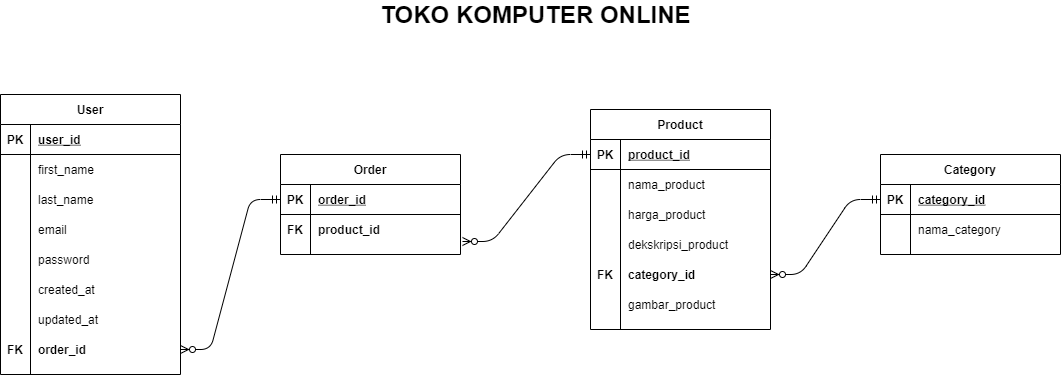

The diagram above was exported from draw.io. Its source (the exported page's mxGraphModel, read from the mxfile embedded in the PNG):
<mxGraphModel dx="1422" dy="794" grid="1" gridSize="10" guides="1" tooltips="1" connect="1" arrows="1" fold="1" page="1" pageScale="1" pageWidth="850" pageHeight="1100" math="0" shadow="0">
  <root>
    <mxCell id="0" />
    <mxCell id="1" parent="0" />
    <mxCell id="5X38dSEVvPaZulTg0FB_-1" value="User" style="shape=table;startSize=30;container=1;collapsible=1;childLayout=tableLayout;fixedRows=1;rowLines=0;fontStyle=1;align=center;resizeLast=1;" vertex="1" parent="1">
      <mxGeometry x="190" y="390" width="180" height="280" as="geometry" />
    </mxCell>
    <mxCell id="5X38dSEVvPaZulTg0FB_-2" value="" style="shape=partialRectangle;collapsible=0;dropTarget=0;pointerEvents=0;fillColor=none;top=0;left=0;bottom=1;right=0;points=[[0,0.5],[1,0.5]];portConstraint=eastwest;" vertex="1" parent="5X38dSEVvPaZulTg0FB_-1">
      <mxGeometry y="30" width="180" height="30" as="geometry" />
    </mxCell>
    <mxCell id="5X38dSEVvPaZulTg0FB_-3" value="PK" style="shape=partialRectangle;connectable=0;fillColor=none;top=0;left=0;bottom=0;right=0;fontStyle=1;overflow=hidden;" vertex="1" parent="5X38dSEVvPaZulTg0FB_-2">
      <mxGeometry width="30" height="30" as="geometry" />
    </mxCell>
    <mxCell id="5X38dSEVvPaZulTg0FB_-4" value="user_id" style="shape=partialRectangle;connectable=0;fillColor=none;top=0;left=0;bottom=0;right=0;align=left;spacingLeft=6;fontStyle=5;overflow=hidden;" vertex="1" parent="5X38dSEVvPaZulTg0FB_-2">
      <mxGeometry x="30" width="150" height="30" as="geometry" />
    </mxCell>
    <mxCell id="5X38dSEVvPaZulTg0FB_-5" value="" style="shape=partialRectangle;collapsible=0;dropTarget=0;pointerEvents=0;fillColor=none;top=0;left=0;bottom=0;right=0;points=[[0,0.5],[1,0.5]];portConstraint=eastwest;" vertex="1" parent="5X38dSEVvPaZulTg0FB_-1">
      <mxGeometry y="60" width="180" height="30" as="geometry" />
    </mxCell>
    <mxCell id="5X38dSEVvPaZulTg0FB_-6" value="" style="shape=partialRectangle;connectable=0;fillColor=none;top=0;left=0;bottom=0;right=0;editable=1;overflow=hidden;" vertex="1" parent="5X38dSEVvPaZulTg0FB_-5">
      <mxGeometry width="30" height="30" as="geometry" />
    </mxCell>
    <mxCell id="5X38dSEVvPaZulTg0FB_-7" value="first_name" style="shape=partialRectangle;connectable=0;fillColor=none;top=0;left=0;bottom=0;right=0;align=left;spacingLeft=6;overflow=hidden;" vertex="1" parent="5X38dSEVvPaZulTg0FB_-5">
      <mxGeometry x="30" width="150" height="30" as="geometry" />
    </mxCell>
    <mxCell id="5X38dSEVvPaZulTg0FB_-8" value="" style="shape=partialRectangle;collapsible=0;dropTarget=0;pointerEvents=0;fillColor=none;top=0;left=0;bottom=0;right=0;points=[[0,0.5],[1,0.5]];portConstraint=eastwest;" vertex="1" parent="5X38dSEVvPaZulTg0FB_-1">
      <mxGeometry y="90" width="180" height="30" as="geometry" />
    </mxCell>
    <mxCell id="5X38dSEVvPaZulTg0FB_-9" value="" style="shape=partialRectangle;connectable=0;fillColor=none;top=0;left=0;bottom=0;right=0;editable=1;overflow=hidden;" vertex="1" parent="5X38dSEVvPaZulTg0FB_-8">
      <mxGeometry width="30" height="30" as="geometry" />
    </mxCell>
    <mxCell id="5X38dSEVvPaZulTg0FB_-10" value="last_name" style="shape=partialRectangle;connectable=0;fillColor=none;top=0;left=0;bottom=0;right=0;align=left;spacingLeft=6;overflow=hidden;" vertex="1" parent="5X38dSEVvPaZulTg0FB_-8">
      <mxGeometry x="30" width="150" height="30" as="geometry" />
    </mxCell>
    <mxCell id="5X38dSEVvPaZulTg0FB_-11" value="" style="shape=partialRectangle;collapsible=0;dropTarget=0;pointerEvents=0;fillColor=none;top=0;left=0;bottom=0;right=0;points=[[0,0.5],[1,0.5]];portConstraint=eastwest;" vertex="1" parent="5X38dSEVvPaZulTg0FB_-1">
      <mxGeometry y="120" width="180" height="30" as="geometry" />
    </mxCell>
    <mxCell id="5X38dSEVvPaZulTg0FB_-12" value="" style="shape=partialRectangle;connectable=0;fillColor=none;top=0;left=0;bottom=0;right=0;editable=1;overflow=hidden;" vertex="1" parent="5X38dSEVvPaZulTg0FB_-11">
      <mxGeometry width="30" height="30" as="geometry" />
    </mxCell>
    <mxCell id="5X38dSEVvPaZulTg0FB_-13" value="email" style="shape=partialRectangle;connectable=0;fillColor=none;top=0;left=0;bottom=0;right=0;align=left;spacingLeft=6;overflow=hidden;" vertex="1" parent="5X38dSEVvPaZulTg0FB_-11">
      <mxGeometry x="30" width="150" height="30" as="geometry" />
    </mxCell>
    <mxCell id="5X38dSEVvPaZulTg0FB_-14" value="" style="shape=partialRectangle;collapsible=0;dropTarget=0;pointerEvents=0;fillColor=none;top=0;left=0;bottom=0;right=0;points=[[0,0.5],[1,0.5]];portConstraint=eastwest;" vertex="1" parent="5X38dSEVvPaZulTg0FB_-1">
      <mxGeometry y="150" width="180" height="30" as="geometry" />
    </mxCell>
    <mxCell id="5X38dSEVvPaZulTg0FB_-15" value="" style="shape=partialRectangle;connectable=0;fillColor=none;top=0;left=0;bottom=0;right=0;editable=1;overflow=hidden;" vertex="1" parent="5X38dSEVvPaZulTg0FB_-14">
      <mxGeometry width="30" height="30" as="geometry" />
    </mxCell>
    <mxCell id="5X38dSEVvPaZulTg0FB_-16" value="password" style="shape=partialRectangle;connectable=0;fillColor=none;top=0;left=0;bottom=0;right=0;align=left;spacingLeft=6;overflow=hidden;" vertex="1" parent="5X38dSEVvPaZulTg0FB_-14">
      <mxGeometry x="30" width="150" height="30" as="geometry" />
    </mxCell>
    <mxCell id="5X38dSEVvPaZulTg0FB_-17" value="" style="shape=partialRectangle;collapsible=0;dropTarget=0;pointerEvents=0;fillColor=none;top=0;left=0;bottom=0;right=0;points=[[0,0.5],[1,0.5]];portConstraint=eastwest;" vertex="1" parent="5X38dSEVvPaZulTg0FB_-1">
      <mxGeometry y="180" width="180" height="30" as="geometry" />
    </mxCell>
    <mxCell id="5X38dSEVvPaZulTg0FB_-18" value="" style="shape=partialRectangle;connectable=0;fillColor=none;top=0;left=0;bottom=0;right=0;editable=1;overflow=hidden;" vertex="1" parent="5X38dSEVvPaZulTg0FB_-17">
      <mxGeometry width="30" height="30" as="geometry" />
    </mxCell>
    <mxCell id="5X38dSEVvPaZulTg0FB_-19" value="created_at" style="shape=partialRectangle;connectable=0;fillColor=none;top=0;left=0;bottom=0;right=0;align=left;spacingLeft=6;overflow=hidden;" vertex="1" parent="5X38dSEVvPaZulTg0FB_-17">
      <mxGeometry x="30" width="150" height="30" as="geometry" />
    </mxCell>
    <mxCell id="5X38dSEVvPaZulTg0FB_-70" value="" style="shape=partialRectangle;collapsible=0;dropTarget=0;pointerEvents=0;fillColor=none;top=0;left=0;bottom=0;right=0;points=[[0,0.5],[1,0.5]];portConstraint=eastwest;" vertex="1" parent="5X38dSEVvPaZulTg0FB_-1">
      <mxGeometry y="210" width="180" height="30" as="geometry" />
    </mxCell>
    <mxCell id="5X38dSEVvPaZulTg0FB_-71" value="" style="shape=partialRectangle;connectable=0;fillColor=none;top=0;left=0;bottom=0;right=0;editable=1;overflow=hidden;" vertex="1" parent="5X38dSEVvPaZulTg0FB_-70">
      <mxGeometry width="30" height="30" as="geometry" />
    </mxCell>
    <mxCell id="5X38dSEVvPaZulTg0FB_-72" value="updated_at" style="shape=partialRectangle;connectable=0;fillColor=none;top=0;left=0;bottom=0;right=0;align=left;spacingLeft=6;overflow=hidden;" vertex="1" parent="5X38dSEVvPaZulTg0FB_-70">
      <mxGeometry x="30" width="150" height="30" as="geometry" />
    </mxCell>
    <mxCell id="5X38dSEVvPaZulTg0FB_-20" value="" style="shape=partialRectangle;collapsible=0;dropTarget=0;pointerEvents=0;fillColor=none;top=0;left=0;bottom=0;right=0;points=[[0,0.5],[1,0.5]];portConstraint=eastwest;" vertex="1" parent="5X38dSEVvPaZulTg0FB_-1">
      <mxGeometry y="240" width="180" height="30" as="geometry" />
    </mxCell>
    <mxCell id="5X38dSEVvPaZulTg0FB_-21" value="FK" style="shape=partialRectangle;connectable=0;fillColor=none;top=0;left=0;bottom=0;right=0;editable=1;overflow=hidden;fontStyle=1" vertex="1" parent="5X38dSEVvPaZulTg0FB_-20">
      <mxGeometry width="30" height="30" as="geometry" />
    </mxCell>
    <mxCell id="5X38dSEVvPaZulTg0FB_-22" value="order_id" style="shape=partialRectangle;connectable=0;fillColor=none;top=0;left=0;bottom=0;right=0;align=left;spacingLeft=6;overflow=hidden;fontStyle=1" vertex="1" parent="5X38dSEVvPaZulTg0FB_-20">
      <mxGeometry x="30" width="150" height="30" as="geometry" />
    </mxCell>
    <mxCell id="5X38dSEVvPaZulTg0FB_-23" value="Product" style="shape=table;startSize=30;container=1;collapsible=1;childLayout=tableLayout;fixedRows=1;rowLines=0;fontStyle=1;align=center;resizeLast=1;" vertex="1" parent="1">
      <mxGeometry x="780" y="405" width="180" height="220" as="geometry" />
    </mxCell>
    <mxCell id="5X38dSEVvPaZulTg0FB_-24" value="" style="shape=partialRectangle;collapsible=0;dropTarget=0;pointerEvents=0;fillColor=none;top=0;left=0;bottom=1;right=0;points=[[0,0.5],[1,0.5]];portConstraint=eastwest;" vertex="1" parent="5X38dSEVvPaZulTg0FB_-23">
      <mxGeometry y="30" width="180" height="30" as="geometry" />
    </mxCell>
    <mxCell id="5X38dSEVvPaZulTg0FB_-25" value="PK" style="shape=partialRectangle;connectable=0;fillColor=none;top=0;left=0;bottom=0;right=0;fontStyle=1;overflow=hidden;" vertex="1" parent="5X38dSEVvPaZulTg0FB_-24">
      <mxGeometry width="30" height="30" as="geometry" />
    </mxCell>
    <mxCell id="5X38dSEVvPaZulTg0FB_-26" value="product_id" style="shape=partialRectangle;connectable=0;fillColor=none;top=0;left=0;bottom=0;right=0;align=left;spacingLeft=6;fontStyle=5;overflow=hidden;" vertex="1" parent="5X38dSEVvPaZulTg0FB_-24">
      <mxGeometry x="30" width="150" height="30" as="geometry" />
    </mxCell>
    <mxCell id="5X38dSEVvPaZulTg0FB_-27" value="" style="shape=partialRectangle;collapsible=0;dropTarget=0;pointerEvents=0;fillColor=none;top=0;left=0;bottom=0;right=0;points=[[0,0.5],[1,0.5]];portConstraint=eastwest;" vertex="1" parent="5X38dSEVvPaZulTg0FB_-23">
      <mxGeometry y="60" width="180" height="30" as="geometry" />
    </mxCell>
    <mxCell id="5X38dSEVvPaZulTg0FB_-28" value="" style="shape=partialRectangle;connectable=0;fillColor=none;top=0;left=0;bottom=0;right=0;editable=1;overflow=hidden;" vertex="1" parent="5X38dSEVvPaZulTg0FB_-27">
      <mxGeometry width="30" height="30" as="geometry" />
    </mxCell>
    <mxCell id="5X38dSEVvPaZulTg0FB_-29" value="nama_product" style="shape=partialRectangle;connectable=0;fillColor=none;top=0;left=0;bottom=0;right=0;align=left;spacingLeft=6;overflow=hidden;" vertex="1" parent="5X38dSEVvPaZulTg0FB_-27">
      <mxGeometry x="30" width="150" height="30" as="geometry" />
    </mxCell>
    <mxCell id="5X38dSEVvPaZulTg0FB_-30" value="" style="shape=partialRectangle;collapsible=0;dropTarget=0;pointerEvents=0;fillColor=none;top=0;left=0;bottom=0;right=0;points=[[0,0.5],[1,0.5]];portConstraint=eastwest;" vertex="1" parent="5X38dSEVvPaZulTg0FB_-23">
      <mxGeometry y="90" width="180" height="30" as="geometry" />
    </mxCell>
    <mxCell id="5X38dSEVvPaZulTg0FB_-31" value="" style="shape=partialRectangle;connectable=0;fillColor=none;top=0;left=0;bottom=0;right=0;editable=1;overflow=hidden;" vertex="1" parent="5X38dSEVvPaZulTg0FB_-30">
      <mxGeometry width="30" height="30" as="geometry" />
    </mxCell>
    <mxCell id="5X38dSEVvPaZulTg0FB_-32" value="harga_product" style="shape=partialRectangle;connectable=0;fillColor=none;top=0;left=0;bottom=0;right=0;align=left;spacingLeft=6;overflow=hidden;" vertex="1" parent="5X38dSEVvPaZulTg0FB_-30">
      <mxGeometry x="30" width="150" height="30" as="geometry" />
    </mxCell>
    <mxCell id="5X38dSEVvPaZulTg0FB_-33" value="" style="shape=partialRectangle;collapsible=0;dropTarget=0;pointerEvents=0;fillColor=none;top=0;left=0;bottom=0;right=0;points=[[0,0.5],[1,0.5]];portConstraint=eastwest;" vertex="1" parent="5X38dSEVvPaZulTg0FB_-23">
      <mxGeometry y="120" width="180" height="30" as="geometry" />
    </mxCell>
    <mxCell id="5X38dSEVvPaZulTg0FB_-34" value="" style="shape=partialRectangle;connectable=0;fillColor=none;top=0;left=0;bottom=0;right=0;editable=1;overflow=hidden;" vertex="1" parent="5X38dSEVvPaZulTg0FB_-33">
      <mxGeometry width="30" height="30" as="geometry" />
    </mxCell>
    <mxCell id="5X38dSEVvPaZulTg0FB_-35" value="dekskripsi_product" style="shape=partialRectangle;connectable=0;fillColor=none;top=0;left=0;bottom=0;right=0;align=left;spacingLeft=6;overflow=hidden;" vertex="1" parent="5X38dSEVvPaZulTg0FB_-33">
      <mxGeometry x="30" width="150" height="30" as="geometry" />
    </mxCell>
    <mxCell id="5X38dSEVvPaZulTg0FB_-36" value="" style="shape=partialRectangle;collapsible=0;dropTarget=0;pointerEvents=0;fillColor=none;top=0;left=0;bottom=0;right=0;points=[[0,0.5],[1,0.5]];portConstraint=eastwest;" vertex="1" parent="5X38dSEVvPaZulTg0FB_-23">
      <mxGeometry y="150" width="180" height="30" as="geometry" />
    </mxCell>
    <mxCell id="5X38dSEVvPaZulTg0FB_-37" value="FK" style="shape=partialRectangle;connectable=0;fillColor=none;top=0;left=0;bottom=0;right=0;editable=1;overflow=hidden;fontStyle=1" vertex="1" parent="5X38dSEVvPaZulTg0FB_-36">
      <mxGeometry width="30" height="30" as="geometry" />
    </mxCell>
    <mxCell id="5X38dSEVvPaZulTg0FB_-38" value="category_id" style="shape=partialRectangle;connectable=0;fillColor=none;top=0;left=0;bottom=0;right=0;align=left;spacingLeft=6;overflow=hidden;fontStyle=1" vertex="1" parent="5X38dSEVvPaZulTg0FB_-36">
      <mxGeometry x="30" width="150" height="30" as="geometry" />
    </mxCell>
    <mxCell id="5X38dSEVvPaZulTg0FB_-39" value="" style="shape=partialRectangle;collapsible=0;dropTarget=0;pointerEvents=0;fillColor=none;top=0;left=0;bottom=0;right=0;points=[[0,0.5],[1,0.5]];portConstraint=eastwest;" vertex="1" parent="5X38dSEVvPaZulTg0FB_-23">
      <mxGeometry y="180" width="180" height="30" as="geometry" />
    </mxCell>
    <mxCell id="5X38dSEVvPaZulTg0FB_-40" value="" style="shape=partialRectangle;connectable=0;fillColor=none;top=0;left=0;bottom=0;right=0;editable=1;overflow=hidden;" vertex="1" parent="5X38dSEVvPaZulTg0FB_-39">
      <mxGeometry width="30" height="30" as="geometry" />
    </mxCell>
    <mxCell id="5X38dSEVvPaZulTg0FB_-41" value="gambar_product" style="shape=partialRectangle;connectable=0;fillColor=none;top=0;left=0;bottom=0;right=0;align=left;spacingLeft=6;overflow=hidden;" vertex="1" parent="5X38dSEVvPaZulTg0FB_-39">
      <mxGeometry x="30" width="150" height="30" as="geometry" />
    </mxCell>
    <mxCell id="5X38dSEVvPaZulTg0FB_-42" value="Category" style="shape=table;startSize=30;container=1;collapsible=1;childLayout=tableLayout;fixedRows=1;rowLines=0;fontStyle=1;align=center;resizeLast=1;" vertex="1" parent="1">
      <mxGeometry x="1070" y="450" width="180" height="100" as="geometry" />
    </mxCell>
    <mxCell id="5X38dSEVvPaZulTg0FB_-43" value="" style="shape=partialRectangle;collapsible=0;dropTarget=0;pointerEvents=0;fillColor=none;top=0;left=0;bottom=1;right=0;points=[[0,0.5],[1,0.5]];portConstraint=eastwest;" vertex="1" parent="5X38dSEVvPaZulTg0FB_-42">
      <mxGeometry y="30" width="180" height="30" as="geometry" />
    </mxCell>
    <mxCell id="5X38dSEVvPaZulTg0FB_-44" value="PK" style="shape=partialRectangle;connectable=0;fillColor=none;top=0;left=0;bottom=0;right=0;fontStyle=1;overflow=hidden;" vertex="1" parent="5X38dSEVvPaZulTg0FB_-43">
      <mxGeometry width="30" height="30" as="geometry" />
    </mxCell>
    <mxCell id="5X38dSEVvPaZulTg0FB_-45" value="category_id" style="shape=partialRectangle;connectable=0;fillColor=none;top=0;left=0;bottom=0;right=0;align=left;spacingLeft=6;fontStyle=5;overflow=hidden;" vertex="1" parent="5X38dSEVvPaZulTg0FB_-43">
      <mxGeometry x="30" width="150" height="30" as="geometry" />
    </mxCell>
    <mxCell id="5X38dSEVvPaZulTg0FB_-46" value="" style="shape=partialRectangle;collapsible=0;dropTarget=0;pointerEvents=0;fillColor=none;top=0;left=0;bottom=0;right=0;points=[[0,0.5],[1,0.5]];portConstraint=eastwest;" vertex="1" parent="5X38dSEVvPaZulTg0FB_-42">
      <mxGeometry y="60" width="180" height="30" as="geometry" />
    </mxCell>
    <mxCell id="5X38dSEVvPaZulTg0FB_-47" value="" style="shape=partialRectangle;connectable=0;fillColor=none;top=0;left=0;bottom=0;right=0;editable=1;overflow=hidden;" vertex="1" parent="5X38dSEVvPaZulTg0FB_-46">
      <mxGeometry width="30" height="30" as="geometry" />
    </mxCell>
    <mxCell id="5X38dSEVvPaZulTg0FB_-48" value="nama_category" style="shape=partialRectangle;connectable=0;fillColor=none;top=0;left=0;bottom=0;right=0;align=left;spacingLeft=6;overflow=hidden;" vertex="1" parent="5X38dSEVvPaZulTg0FB_-46">
      <mxGeometry x="30" width="150" height="30" as="geometry" />
    </mxCell>
    <mxCell id="5X38dSEVvPaZulTg0FB_-55" value="Order" style="shape=table;startSize=30;container=1;collapsible=1;childLayout=tableLayout;fixedRows=1;rowLines=0;fontStyle=1;align=center;resizeLast=1;" vertex="1" parent="1">
      <mxGeometry x="470" y="450" width="180" height="100" as="geometry" />
    </mxCell>
    <mxCell id="5X38dSEVvPaZulTg0FB_-56" value="" style="shape=partialRectangle;collapsible=0;dropTarget=0;pointerEvents=0;fillColor=none;top=0;left=0;bottom=1;right=0;points=[[0,0.5],[1,0.5]];portConstraint=eastwest;" vertex="1" parent="5X38dSEVvPaZulTg0FB_-55">
      <mxGeometry y="30" width="180" height="30" as="geometry" />
    </mxCell>
    <mxCell id="5X38dSEVvPaZulTg0FB_-57" value="PK" style="shape=partialRectangle;connectable=0;fillColor=none;top=0;left=0;bottom=0;right=0;fontStyle=1;overflow=hidden;" vertex="1" parent="5X38dSEVvPaZulTg0FB_-56">
      <mxGeometry width="30" height="30" as="geometry" />
    </mxCell>
    <mxCell id="5X38dSEVvPaZulTg0FB_-58" value="order_id" style="shape=partialRectangle;connectable=0;fillColor=none;top=0;left=0;bottom=0;right=0;align=left;spacingLeft=6;fontStyle=5;overflow=hidden;" vertex="1" parent="5X38dSEVvPaZulTg0FB_-56">
      <mxGeometry x="30" width="150" height="30" as="geometry" />
    </mxCell>
    <mxCell id="5X38dSEVvPaZulTg0FB_-62" value="" style="shape=partialRectangle;collapsible=0;dropTarget=0;pointerEvents=0;fillColor=none;top=0;left=0;bottom=0;right=0;points=[[0,0.5],[1,0.5]];portConstraint=eastwest;" vertex="1" parent="5X38dSEVvPaZulTg0FB_-55">
      <mxGeometry y="60" width="180" height="30" as="geometry" />
    </mxCell>
    <mxCell id="5X38dSEVvPaZulTg0FB_-63" value="FK" style="shape=partialRectangle;connectable=0;fillColor=none;top=0;left=0;bottom=0;right=0;editable=1;overflow=hidden;fontStyle=1" vertex="1" parent="5X38dSEVvPaZulTg0FB_-62">
      <mxGeometry width="30" height="30" as="geometry" />
    </mxCell>
    <mxCell id="5X38dSEVvPaZulTg0FB_-64" value="product_id" style="shape=partialRectangle;connectable=0;fillColor=none;top=0;left=0;bottom=0;right=0;align=left;spacingLeft=6;overflow=hidden;fontStyle=1" vertex="1" parent="5X38dSEVvPaZulTg0FB_-62">
      <mxGeometry x="30" width="150" height="30" as="geometry" />
    </mxCell>
    <mxCell id="5X38dSEVvPaZulTg0FB_-69" value="" style="edgeStyle=entityRelationEdgeStyle;fontSize=12;html=1;endArrow=ERzeroToMany;startArrow=ERmandOne;exitX=0;exitY=0.5;exitDx=0;exitDy=0;entryX=1.011;entryY=0.9;entryDx=0;entryDy=0;entryPerimeter=0;" edge="1" parent="1" source="5X38dSEVvPaZulTg0FB_-24" target="5X38dSEVvPaZulTg0FB_-62">
      <mxGeometry width="100" height="100" relative="1" as="geometry">
        <mxPoint x="390" y="750" as="sourcePoint" />
        <mxPoint x="490" y="650" as="targetPoint" />
      </mxGeometry>
    </mxCell>
    <mxCell id="5X38dSEVvPaZulTg0FB_-68" value="" style="edgeStyle=entityRelationEdgeStyle;fontSize=12;html=1;endArrow=ERzeroToMany;startArrow=ERmandOne;exitX=0;exitY=0.5;exitDx=0;exitDy=0;entryX=1;entryY=0.5;entryDx=0;entryDy=0;" edge="1" parent="1" source="5X38dSEVvPaZulTg0FB_-56" target="5X38dSEVvPaZulTg0FB_-20">
      <mxGeometry width="100" height="100" relative="1" as="geometry">
        <mxPoint x="360" y="430" as="sourcePoint" />
        <mxPoint x="520" y="700" as="targetPoint" />
      </mxGeometry>
    </mxCell>
    <mxCell id="5X38dSEVvPaZulTg0FB_-73" value="" style="edgeStyle=entityRelationEdgeStyle;fontSize=12;html=1;endArrow=ERzeroToMany;startArrow=ERmandOne;exitX=0;exitY=0.5;exitDx=0;exitDy=0;entryX=1;entryY=0.5;entryDx=0;entryDy=0;" edge="1" parent="1" source="5X38dSEVvPaZulTg0FB_-43" target="5X38dSEVvPaZulTg0FB_-36">
      <mxGeometry width="100" height="100" relative="1" as="geometry">
        <mxPoint x="690" y="550" as="sourcePoint" />
        <mxPoint x="790" y="450" as="targetPoint" />
      </mxGeometry>
    </mxCell>
    <mxCell id="5X38dSEVvPaZulTg0FB_-74" value="&lt;font style=&quot;font-size: 24px&quot;&gt;&lt;b&gt;TOKO KOMPUTER ONLINE&lt;/b&gt;&lt;/font&gt;" style="text;html=1;align=center;verticalAlign=middle;resizable=0;points=[];autosize=1;strokeColor=none;" vertex="1" parent="1">
      <mxGeometry x="560" y="300" width="330" height="20" as="geometry" />
    </mxCell>
  </root>
</mxGraphModel>